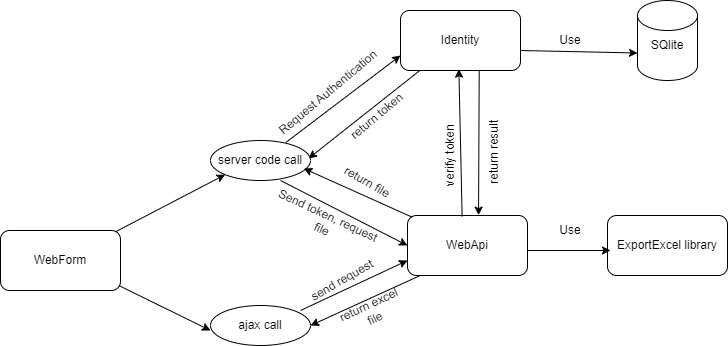

The diagram above was exported from draw.io. Its source (the exported page's mxGraphModel, read from the mxfile embedded in the PNG):
<mxGraphModel dx="794" dy="412" grid="1" gridSize="10" guides="1" tooltips="1" connect="1" arrows="1" fold="1" page="1" pageScale="1" pageWidth="827" pageHeight="1169" math="0" shadow="0">
  <root>
    <mxCell id="WIyWlLk6GJQsqaUBKTNV-0" />
    <mxCell id="WIyWlLk6GJQsqaUBKTNV-1" parent="WIyWlLk6GJQsqaUBKTNV-0" />
    <mxCell id="iYfaCSkiMATdNA3T-FMj-0" value="WebForm" style="rounded=1;whiteSpace=wrap;html=1;" parent="WIyWlLk6GJQsqaUBKTNV-1" vertex="1">
      <mxGeometry x="100" y="540" width="120" height="60" as="geometry" />
    </mxCell>
    <mxCell id="iYfaCSkiMATdNA3T-FMj-1" value="Identity" style="rounded=1;whiteSpace=wrap;html=1;" parent="WIyWlLk6GJQsqaUBKTNV-1" vertex="1">
      <mxGeometry x="500" y="320" width="120" height="60" as="geometry" />
    </mxCell>
    <mxCell id="iYfaCSkiMATdNA3T-FMj-3" value="ExportExcel library" style="rounded=1;whiteSpace=wrap;html=1;" parent="WIyWlLk6GJQsqaUBKTNV-1" vertex="1">
      <mxGeometry x="707" y="525" width="120" height="60" as="geometry" />
    </mxCell>
    <mxCell id="iYfaCSkiMATdNA3T-FMj-4" value="" style="endArrow=classic;html=1;rounded=0;" parent="WIyWlLk6GJQsqaUBKTNV-1" edge="1">
      <mxGeometry width="50" height="50" relative="1" as="geometry">
        <mxPoint x="627" y="560" as="sourcePoint" />
        <mxPoint x="710" y="560" as="targetPoint" />
      </mxGeometry>
    </mxCell>
    <mxCell id="iYfaCSkiMATdNA3T-FMj-5" value="Use" style="text;html=1;align=center;verticalAlign=middle;whiteSpace=wrap;rounded=0;" parent="WIyWlLk6GJQsqaUBKTNV-1" vertex="1">
      <mxGeometry x="640" y="525" width="60" height="30" as="geometry" />
    </mxCell>
    <mxCell id="iYfaCSkiMATdNA3T-FMj-7" value="Request Authentication" style="text;html=1;align=center;verticalAlign=middle;whiteSpace=wrap;rounded=0;rotation=-40;" parent="WIyWlLk6GJQsqaUBKTNV-1" vertex="1">
      <mxGeometry x="353" y="387" width="150" height="30" as="geometry" />
    </mxCell>
    <mxCell id="iYfaCSkiMATdNA3T-FMj-9" value="" style="endArrow=classic;html=1;rounded=0;entryX=0;entryY=0.75;entryDx=0;entryDy=0;exitX=0.753;exitY=0.05;exitDx=0;exitDy=0;exitPerimeter=0;" parent="WIyWlLk6GJQsqaUBKTNV-1" target="iYfaCSkiMATdNA3T-FMj-1" edge="1" source="acCqZcNGtpNBAyRJcOom-0">
      <mxGeometry width="50" height="50" relative="1" as="geometry">
        <mxPoint x="280" y="340" as="sourcePoint" />
        <mxPoint x="330" y="290" as="targetPoint" />
        <Array as="points" />
      </mxGeometry>
    </mxCell>
    <mxCell id="iYfaCSkiMATdNA3T-FMj-10" value="Send token, request file" style="text;html=1;align=center;verticalAlign=middle;whiteSpace=wrap;rounded=0;rotation=25;" parent="WIyWlLk6GJQsqaUBKTNV-1" vertex="1">
      <mxGeometry x="365" y="517" width="120" height="30" as="geometry" />
    </mxCell>
    <mxCell id="iYfaCSkiMATdNA3T-FMj-17" value="" style="endArrow=classic;html=1;rounded=0;exitX=0.178;exitY=1.033;exitDx=0;exitDy=0;entryX=1;entryY=0.5;entryDx=0;entryDy=0;exitPerimeter=0;" parent="WIyWlLk6GJQsqaUBKTNV-1" edge="1">
      <mxGeometry width="50" height="50" relative="1" as="geometry">
        <mxPoint x="519.36" y="379.98" as="sourcePoint" />
        <mxPoint x="408" y="468" as="targetPoint" />
      </mxGeometry>
    </mxCell>
    <mxCell id="acCqZcNGtpNBAyRJcOom-0" value="server code call" style="ellipse;whiteSpace=wrap;html=1;align=center;newEdgeStyle={&quot;edgeStyle&quot;:&quot;entityRelationEdgeStyle&quot;,&quot;startArrow&quot;:&quot;none&quot;,&quot;endArrow&quot;:&quot;none&quot;,&quot;segment&quot;:10,&quot;curved&quot;:1,&quot;sourcePerimeterSpacing&quot;:0,&quot;targetPerimeterSpacing&quot;:0};treeFolding=1;treeMoving=1;" vertex="1" parent="WIyWlLk6GJQsqaUBKTNV-1">
      <mxGeometry x="310" y="450" width="100" height="40" as="geometry" />
    </mxCell>
    <mxCell id="acCqZcNGtpNBAyRJcOom-1" value="" style="endArrow=classic;html=1;rounded=0;entryX=0;entryY=1;entryDx=0;entryDy=0;exitX=0.958;exitY=0.022;exitDx=0;exitDy=0;exitPerimeter=0;" edge="1" parent="WIyWlLk6GJQsqaUBKTNV-1" source="iYfaCSkiMATdNA3T-FMj-0" target="acCqZcNGtpNBAyRJcOom-0">
      <mxGeometry width="50" height="50" relative="1" as="geometry">
        <mxPoint x="220" y="540" as="sourcePoint" />
        <mxPoint x="270" y="510" as="targetPoint" />
      </mxGeometry>
    </mxCell>
    <mxCell id="acCqZcNGtpNBAyRJcOom-2" value="ajax call" style="ellipse;whiteSpace=wrap;html=1;align=center;newEdgeStyle={&quot;edgeStyle&quot;:&quot;entityRelationEdgeStyle&quot;,&quot;startArrow&quot;:&quot;none&quot;,&quot;endArrow&quot;:&quot;none&quot;,&quot;segment&quot;:10,&quot;curved&quot;:1,&quot;sourcePerimeterSpacing&quot;:0,&quot;targetPerimeterSpacing&quot;:0};treeFolding=1;treeMoving=1;" vertex="1" parent="WIyWlLk6GJQsqaUBKTNV-1">
      <mxGeometry x="310" y="615" width="100" height="40" as="geometry" />
    </mxCell>
    <mxCell id="acCqZcNGtpNBAyRJcOom-3" value="" style="endArrow=classic;html=1;rounded=0;exitX=0.986;exitY=0.917;exitDx=0;exitDy=0;exitPerimeter=0;" edge="1" parent="WIyWlLk6GJQsqaUBKTNV-1" source="iYfaCSkiMATdNA3T-FMj-0">
      <mxGeometry width="50" height="50" relative="1" as="geometry">
        <mxPoint x="220" y="600" as="sourcePoint" />
        <mxPoint x="310" y="640" as="targetPoint" />
      </mxGeometry>
    </mxCell>
    <mxCell id="acCqZcNGtpNBAyRJcOom-4" value="WebApi" style="rounded=1;whiteSpace=wrap;html=1;" vertex="1" parent="WIyWlLk6GJQsqaUBKTNV-1">
      <mxGeometry x="507" y="525" width="120" height="60" as="geometry" />
    </mxCell>
    <mxCell id="acCqZcNGtpNBAyRJcOom-5" value="" style="endArrow=classic;html=1;rounded=0;entryX=0;entryY=0.75;entryDx=0;entryDy=0;" edge="1" parent="WIyWlLk6GJQsqaUBKTNV-1" target="acCqZcNGtpNBAyRJcOom-4">
      <mxGeometry width="50" height="50" relative="1" as="geometry">
        <mxPoint x="400" y="620" as="sourcePoint" />
        <mxPoint x="450" y="570" as="targetPoint" />
      </mxGeometry>
    </mxCell>
    <mxCell id="acCqZcNGtpNBAyRJcOom-6" value="send request" style="text;html=1;align=center;verticalAlign=middle;whiteSpace=wrap;rounded=0;rotation=-30;" vertex="1" parent="WIyWlLk6GJQsqaUBKTNV-1">
      <mxGeometry x="381.92" y="574.98" width="119.93" height="30" as="geometry" />
    </mxCell>
    <mxCell id="acCqZcNGtpNBAyRJcOom-8" value="" style="endArrow=classic;html=1;rounded=0;entryX=1;entryY=0.5;entryDx=0;entryDy=0;exitX=0.1;exitY=1.006;exitDx=0;exitDy=0;exitPerimeter=0;" edge="1" parent="WIyWlLk6GJQsqaUBKTNV-1" source="acCqZcNGtpNBAyRJcOom-4" target="acCqZcNGtpNBAyRJcOom-2">
      <mxGeometry width="50" height="50" relative="1" as="geometry">
        <mxPoint x="520" y="590" as="sourcePoint" />
        <mxPoint x="510" y="650" as="targetPoint" />
      </mxGeometry>
    </mxCell>
    <mxCell id="acCqZcNGtpNBAyRJcOom-9" value="return excel file" style="text;html=1;align=center;verticalAlign=middle;whiteSpace=wrap;rounded=0;rotation=-25;" vertex="1" parent="WIyWlLk6GJQsqaUBKTNV-1">
      <mxGeometry x="434.3" y="605.83" width="75" height="30" as="geometry" />
    </mxCell>
    <mxCell id="acCqZcNGtpNBAyRJcOom-10" value="" style="shape=cylinder3;whiteSpace=wrap;html=1;boundedLbl=1;backgroundOutline=1;size=15;" vertex="1" parent="WIyWlLk6GJQsqaUBKTNV-1">
      <mxGeometry x="737" y="310" width="60" height="80" as="geometry" />
    </mxCell>
    <mxCell id="acCqZcNGtpNBAyRJcOom-11" value="SQlite" style="text;html=1;align=center;verticalAlign=middle;whiteSpace=wrap;rounded=0;" vertex="1" parent="WIyWlLk6GJQsqaUBKTNV-1">
      <mxGeometry x="737" y="340" width="60" height="30" as="geometry" />
    </mxCell>
    <mxCell id="acCqZcNGtpNBAyRJcOom-13" value="" style="endArrow=classic;html=1;rounded=0;exitX=0.7;exitY=1;exitDx=0;exitDy=0;exitPerimeter=0;entryX=0;entryY=0.5;entryDx=0;entryDy=0;" edge="1" parent="WIyWlLk6GJQsqaUBKTNV-1" source="acCqZcNGtpNBAyRJcOom-0" target="acCqZcNGtpNBAyRJcOom-4">
      <mxGeometry width="50" height="50" relative="1" as="geometry">
        <mxPoint x="450" y="520" as="sourcePoint" />
        <mxPoint x="500" y="470" as="targetPoint" />
      </mxGeometry>
    </mxCell>
    <mxCell id="acCqZcNGtpNBAyRJcOom-14" value="" style="endArrow=classic;html=1;rounded=0;entryX=0.933;entryY=0.7;entryDx=0;entryDy=0;entryPerimeter=0;exitX=0.039;exitY=0.028;exitDx=0;exitDy=0;exitPerimeter=0;" edge="1" parent="WIyWlLk6GJQsqaUBKTNV-1" source="acCqZcNGtpNBAyRJcOom-4" target="acCqZcNGtpNBAyRJcOom-0">
      <mxGeometry width="50" height="50" relative="1" as="geometry">
        <mxPoint x="510" y="510" as="sourcePoint" />
        <mxPoint x="560" y="460" as="targetPoint" />
      </mxGeometry>
    </mxCell>
    <mxCell id="acCqZcNGtpNBAyRJcOom-15" value="return token" style="text;html=1;align=center;verticalAlign=middle;whiteSpace=wrap;rounded=0;rotation=-40;" vertex="1" parent="WIyWlLk6GJQsqaUBKTNV-1">
      <mxGeometry x="437.03" y="410.63" width="78.83" height="30" as="geometry" />
    </mxCell>
    <mxCell id="acCqZcNGtpNBAyRJcOom-16" value="return file" style="text;html=1;align=center;verticalAlign=middle;whiteSpace=wrap;rounded=0;rotation=30;" vertex="1" parent="WIyWlLk6GJQsqaUBKTNV-1">
      <mxGeometry x="437.03000000000003" y="477" width="60" height="30" as="geometry" />
    </mxCell>
    <mxCell id="acCqZcNGtpNBAyRJcOom-17" value="" style="endArrow=classic;html=1;rounded=0;entryX=0.378;entryY=1.011;entryDx=0;entryDy=0;entryPerimeter=0;exitX=0.347;exitY=0.05;exitDx=0;exitDy=0;exitPerimeter=0;" edge="1" parent="WIyWlLk6GJQsqaUBKTNV-1">
      <mxGeometry width="50" height="50" relative="1" as="geometry">
        <mxPoint x="561.6400000000001" y="526" as="sourcePoint" />
        <mxPoint x="558.3599999999999" y="378.65999999999997" as="targetPoint" />
      </mxGeometry>
    </mxCell>
    <mxCell id="acCqZcNGtpNBAyRJcOom-18" value="verify token" style="text;html=1;align=center;verticalAlign=middle;whiteSpace=wrap;rounded=0;rotation=-90;" vertex="1" parent="WIyWlLk6GJQsqaUBKTNV-1">
      <mxGeometry x="510" y="450" width="80" height="30" as="geometry" />
    </mxCell>
    <mxCell id="acCqZcNGtpNBAyRJcOom-19" value="" style="endArrow=classic;html=1;rounded=0;exitX=0.656;exitY=1.056;exitDx=0;exitDy=0;exitPerimeter=0;entryX=0.592;entryY=0.044;entryDx=0;entryDy=0;entryPerimeter=0;" edge="1" parent="WIyWlLk6GJQsqaUBKTNV-1">
      <mxGeometry width="50" height="50" relative="1" as="geometry">
        <mxPoint x="578.72" y="380.36" as="sourcePoint" />
        <mxPoint x="578.04" y="524.64" as="targetPoint" />
      </mxGeometry>
    </mxCell>
    <mxCell id="acCqZcNGtpNBAyRJcOom-20" value="return result" style="text;html=1;align=center;verticalAlign=middle;whiteSpace=wrap;rounded=0;rotation=-90;" vertex="1" parent="WIyWlLk6GJQsqaUBKTNV-1">
      <mxGeometry x="551" y="447" width="86" height="30" as="geometry" />
    </mxCell>
    <mxCell id="acCqZcNGtpNBAyRJcOom-21" value="" style="endArrow=classic;html=1;rounded=0;entryX=0;entryY=0.75;entryDx=0;entryDy=0;" edge="1" parent="WIyWlLk6GJQsqaUBKTNV-1" target="acCqZcNGtpNBAyRJcOom-11">
      <mxGeometry width="50" height="50" relative="1" as="geometry">
        <mxPoint x="620" y="360" as="sourcePoint" />
        <mxPoint x="670" y="310" as="targetPoint" />
      </mxGeometry>
    </mxCell>
    <mxCell id="acCqZcNGtpNBAyRJcOom-22" value="Use" style="text;html=1;align=center;verticalAlign=middle;whiteSpace=wrap;rounded=0;" vertex="1" parent="WIyWlLk6GJQsqaUBKTNV-1">
      <mxGeometry x="640" y="335" width="60" height="30" as="geometry" />
    </mxCell>
  </root>
</mxGraphModel>